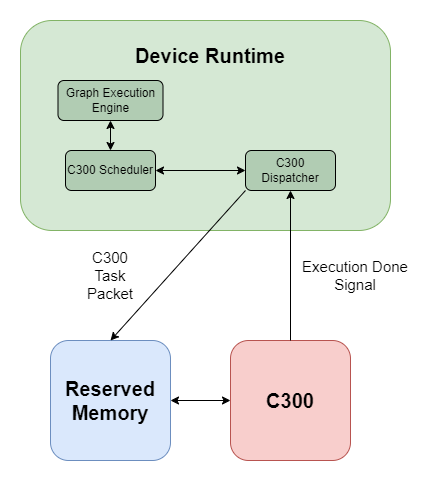

The diagram above was exported from draw.io. Its source (the exported page's mxGraphModel, read from the mxfile embedded in the PNG):
<mxGraphModel dx="1050" dy="513" grid="1" gridSize="10" guides="1" tooltips="1" connect="1" arrows="1" fold="1" page="1" pageScale="1" pageWidth="850" pageHeight="1100" math="0" shadow="0">
  <root>
    <mxCell id="0" />
    <mxCell id="1" parent="0" />
    <mxCell id="TpF5KiRSVCwq_HQx4uPt-1" value="" style="rounded=1;whiteSpace=wrap;html=1;fillColor=#d5e8d4;strokeColor=#82b366;" parent="1" vertex="1">
      <mxGeometry x="110" y="120" width="370" height="210" as="geometry" />
    </mxCell>
    <mxCell id="TpF5KiRSVCwq_HQx4uPt-2" value="C300 Scheduler" style="rounded=1;whiteSpace=wrap;html=1;fillColor=#B1CCB3;" parent="1" vertex="1">
      <mxGeometry x="155" y="250" width="90" height="40" as="geometry" />
    </mxCell>
    <mxCell id="TpF5KiRSVCwq_HQx4uPt-3" value="C300 Dispatcher" style="rounded=1;whiteSpace=wrap;html=1;fillColor=#B1CCB3;" parent="1" vertex="1">
      <mxGeometry x="335" y="250" width="90" height="40" as="geometry" />
    </mxCell>
    <mxCell id="TpF5KiRSVCwq_HQx4uPt-6" value="&lt;b&gt;&lt;font style=&quot;font-size: 20px;&quot;&gt;C300&lt;/font&gt;&lt;/b&gt;" style="rounded=1;whiteSpace=wrap;html=1;fillColor=#f8cecc;strokeColor=#b85450;" parent="1" vertex="1">
      <mxGeometry x="320" y="440" width="120" height="120" as="geometry" />
    </mxCell>
    <mxCell id="TpF5KiRSVCwq_HQx4uPt-7" value="&lt;b&gt;&lt;font style=&quot;font-size: 20px;&quot;&gt;Device Runtime&lt;/font&gt;&lt;/b&gt;" style="text;html=1;align=center;verticalAlign=middle;whiteSpace=wrap;rounded=0;" parent="1" vertex="1">
      <mxGeometry x="210" y="140" width="180" height="30" as="geometry" />
    </mxCell>
    <mxCell id="TpF5KiRSVCwq_HQx4uPt-9" value="&lt;b&gt;&lt;font style=&quot;font-size: 20px;&quot;&gt;Reserved Memory&lt;/font&gt;&lt;/b&gt;" style="rounded=1;whiteSpace=wrap;html=1;fillColor=#dae8fc;strokeColor=#6c8ebf;" parent="1" vertex="1">
      <mxGeometry x="140" y="440" width="120" height="120" as="geometry" />
    </mxCell>
    <mxCell id="TpF5KiRSVCwq_HQx4uPt-10" value="" style="endArrow=classic;startArrow=classic;html=1;rounded=0;entryX=1;entryY=0.5;entryDx=0;entryDy=0;exitX=0;exitY=0.5;exitDx=0;exitDy=0;" parent="1" source="TpF5KiRSVCwq_HQx4uPt-6" target="TpF5KiRSVCwq_HQx4uPt-9" edge="1">
      <mxGeometry width="50" height="50" relative="1" as="geometry">
        <mxPoint x="400" y="450" as="sourcePoint" />
        <mxPoint x="450" y="400" as="targetPoint" />
      </mxGeometry>
    </mxCell>
    <mxCell id="TpF5KiRSVCwq_HQx4uPt-12" value="" style="endArrow=classic;html=1;rounded=0;exitX=0;exitY=1;exitDx=0;exitDy=0;entryX=0.5;entryY=0;entryDx=0;entryDy=0;" parent="1" source="TpF5KiRSVCwq_HQx4uPt-3" target="TpF5KiRSVCwq_HQx4uPt-9" edge="1">
      <mxGeometry width="50" height="50" relative="1" as="geometry">
        <mxPoint x="400" y="450" as="sourcePoint" />
        <mxPoint x="450" y="400" as="targetPoint" />
      </mxGeometry>
    </mxCell>
    <mxCell id="TpF5KiRSVCwq_HQx4uPt-14" value="&lt;font style=&quot;font-size: 15px;&quot;&gt;C300 Task Packet&lt;/font&gt;" style="text;html=1;align=center;verticalAlign=middle;whiteSpace=wrap;rounded=0;rotation=0;" parent="1" vertex="1">
      <mxGeometry x="170" y="360" width="60" height="30" as="geometry" />
    </mxCell>
    <mxCell id="TpF5KiRSVCwq_HQx4uPt-19" value="" style="endArrow=classic;startArrow=classic;html=1;rounded=0;exitX=1;exitY=0.5;exitDx=0;exitDy=0;entryX=0;entryY=0.5;entryDx=0;entryDy=0;" parent="1" source="TpF5KiRSVCwq_HQx4uPt-2" target="TpF5KiRSVCwq_HQx4uPt-3" edge="1">
      <mxGeometry width="50" height="50" relative="1" as="geometry">
        <mxPoint x="400" y="450" as="sourcePoint" />
        <mxPoint x="450" y="400" as="targetPoint" />
      </mxGeometry>
    </mxCell>
    <mxCell id="TpF5KiRSVCwq_HQx4uPt-20" value="&lt;font style=&quot;font-size: 15px;&quot;&gt;Execution Done Signal&lt;/font&gt;" style="text;html=1;align=center;verticalAlign=middle;whiteSpace=wrap;rounded=0;" parent="1" vertex="1">
      <mxGeometry x="390" y="360" width="110" height="30" as="geometry" />
    </mxCell>
    <mxCell id="TpF5KiRSVCwq_HQx4uPt-21" value="Graph Execution Engine" style="rounded=1;whiteSpace=wrap;html=1;fillColor=#B1CCB3;strokeColor=#000000;" parent="1" vertex="1">
      <mxGeometry x="147.5" y="180" width="105" height="40" as="geometry" />
    </mxCell>
    <mxCell id="TpF5KiRSVCwq_HQx4uPt-22" value="" style="endArrow=classic;startArrow=classic;html=1;rounded=0;exitX=0.5;exitY=0;exitDx=0;exitDy=0;entryX=0.5;entryY=1;entryDx=0;entryDy=0;" parent="1" source="TpF5KiRSVCwq_HQx4uPt-2" target="TpF5KiRSVCwq_HQx4uPt-21" edge="1">
      <mxGeometry width="50" height="50" relative="1" as="geometry">
        <mxPoint x="400" y="450" as="sourcePoint" />
        <mxPoint x="450" y="400" as="targetPoint" />
      </mxGeometry>
    </mxCell>
    <mxCell id="TpF5KiRSVCwq_HQx4uPt-23" value="" style="endArrow=classic;html=1;rounded=0;exitX=0.5;exitY=0;exitDx=0;exitDy=0;entryX=0.5;entryY=1;entryDx=0;entryDy=0;" parent="1" source="TpF5KiRSVCwq_HQx4uPt-6" target="TpF5KiRSVCwq_HQx4uPt-3" edge="1">
      <mxGeometry width="50" height="50" relative="1" as="geometry">
        <mxPoint x="400" y="450" as="sourcePoint" />
        <mxPoint x="450" y="400" as="targetPoint" />
      </mxGeometry>
    </mxCell>
  </root>
</mxGraphModel>